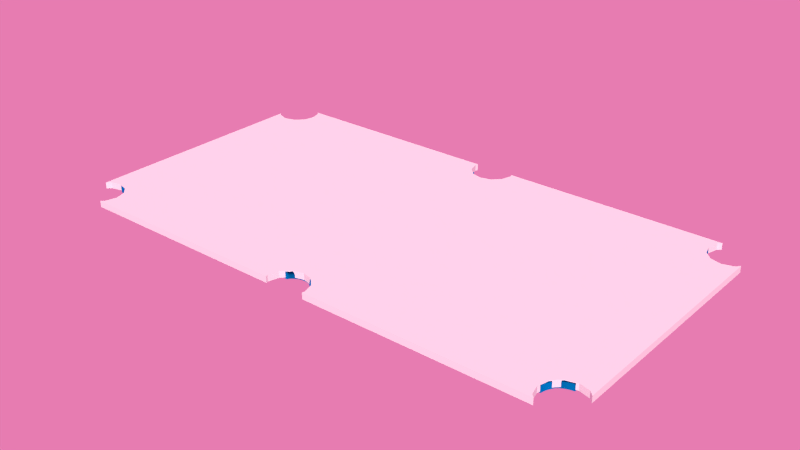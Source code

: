 # Source: tablebed.blend  (saved by Blender 2.70.0; exported with 4.5.12 LTS)
import bpy
from mathutils import Matrix  # noqa: F401  (used for matrix-valued properties, if any)

bpy.ops.wm.read_factory_settings(use_empty=True)
scene = bpy.context.scene
scene.name = 'Scene'

# ---- collections
col_collection_1 = bpy.data.collections.new('Collection 1'); scene.collection.children.link(col_collection_1)
col_collection_3 = bpy.data.collections.new('Collection 3'); scene.collection.children.link(col_collection_3)

# ---- materials (node trees are filled in below, after node groups)
mat_felt = bpy.data.materials.new('felt')
mat_felt.alpha_threshold = 0.0
mat_felt.roughness = 0.5
mat_felt.line_color = (0.0, 0.0, 0.0, 1.0)

# ---- material node trees
mat_felt.use_nodes = True; mat_felt.node_tree.nodes.clear()
_N = mat_felt.node_tree.nodes; _L = mat_felt.node_tree.links
n0 = _N.new('ShaderNodeOutputMaterial'); n0.name = 'Material Output'; n0.location = (300, 300)
n0.width = 120
n1 = _N.new('ShaderNodeBsdfSheen'); n1.name = 'Velvet BSDF'; n1.location = (100, 300)
n1.width = 150
n1.distribution = 'ASHIKHMIN'
n1.inputs[0].default_value = (0.0, 0.3084, 0.8, 1.0)
n1.inputs[1].default_value = 1.0
_L.new(n1.outputs[0], n0.inputs[0])
n0.is_active_output = True

# ---- world
world_world = bpy.data.worlds.new('World'); scene.world = world_world
world_world.use_nodes = True; world_world.node_tree.nodes.clear()
_N = world_world.node_tree.nodes; _L = world_world.node_tree.links
n0 = _N.new('ShaderNodeOutputWorld'); n0.name = 'World Output'; n0.location = (300, 300)
n0.width = 120
n1 = _N.new('ShaderNodeBackground'); n1.name = 'Background'; n1.location = (10, 300)
n1.width = 150
n2 = _N.new('ShaderNodeTexEnvironment'); n2.name = 'Environment Texture'; n2.location = (-480, 325)
n2.width = 150
n3 = _N.new('ShaderNodeHueSaturation'); n3.name = 'Hue Saturation Value'; n3.location = (-225, 297)
n3.inputs[0].default_value = 0.6
n3.inputs[1].default_value = 0.748
n3.inputs[2].default_value = 0.8
_L.new(n1.outputs[0], n0.inputs[0])
_L.new(n2.outputs[0], n3.inputs[4])
_L.new(n3.outputs[0], n1.inputs[0])
n0.is_active_output = True
world_world.color = (0.05088, 0.05088, 0.05088)
world_world.use_sun_shadow = False
world_world.sun_shadow_jitter_overblur = 0.0
world_world.cycles.sampling_method = 'MANUAL'
world_world.cycles.sample_map_resolution = 256

# ---- meshes
me_plane_002 = bpy.data.meshes.new('Plane.002')
me_plane_002.from_pydata([(0.0606, 0.6114, 0.7659), (1.196, 0.0, 0.7659), (1.113, 0.6114, 0.7659), (1.141, 0.0, 0.7659), (1.196, 0.5301, 0.7659), (0.0169, 0.5791, 0.7659), (0.04956, 0.5951, 0.7659), (1.116, 0.59, 0.7659), (1.171, 0.0, 0.7659), (1.171, 0.5348, 0.7659), (1.157, 0.5402, 0.7659), (1.157, 0.0, 0.7659), (0.03373, 0.5853, 0.7659), (1.124, 0.5728, 0.7659), (1.187, 0.0, 0.7659), (1.187, 0.5306, 0.7659), (0.05869, 0.6046, 0.7659), (1.113, 0.6046, 0.7659), (1.113, 0.6046, 0.7341), (1.187, 0.5306, 0.7341), (1.124, 0.5728, 0.7341), (1.157, 0.5402, 0.7341), (1.171, 0.5348, 0.7341), (1.116, 0.59, 0.7341), (1.196, 0.5301, 0.7341), (1.113, 0.6114, 0.7341), (1.196, 0.0, 0.7341), (0.0606, 0.6114, 0.7341), (1.116, 0.59, 0.7659), (1.113, 0.6046, 0.7659), (1.113, 0.6114, 0.7659), (1.187, 0.5306, 0.7659), (1.171, 0.5348, 0.7659), (1.196, 0.5301, 0.7659), (1.124, 0.5728, 0.7659), (1.157, 0.5402, 0.7659), (1.196, 0.0, 0.7659), (0.0606, 0.6114, 0.7659), (1.196, 0.524, 0.7659), (1.141, 0.5412, 0.7659), (1.171, 0.5283, 0.7659), (1.157, 0.5338, 0.7659), (1.187, 0.5245, 0.7659), (1.196, 0.524, 0.7341), (1.196, 0.524, 0.7659), (1.103, 0.6114, 0.7659), (1.124, 0.557, 0.7659), (1.107, 0.59, 0.7659), (1.114, 0.5728, 0.7659), (1.103, 0.6046, 0.7659), (1.103, 0.6114, 0.7341), (1.103, 0.6114, 0.7659), (1.132, 0.5593, 0.7659), (1.132, 0.5593, 0.7341), (1.132, 0.5593, 0.7659), (1.146, 0.5467, 0.7659), (1.146, 0.5467, 0.7341), (1.146, 0.5467, 0.7659), (1.137, 0.554, 0.7659), (1.137, 0.554, 0.7659), (1.137, 0.554, 0.7341), (1.131, 0.5485, 0.7659), (1.131, 0.0, 0.7659), (0.0, 0.5774, 0.7659), (0.0, 0.5774, 0.7341), (0.05869, 0.6046, 0.7341), (0.03373, 0.5853, 0.7341), (0.04956, 0.5951, 0.7341), (0.0169, 0.5791, 0.7341), (0.08475, 0.6114, 0.7659), (0.02393, 0.5678, 0.7659), (0.06578, 0.5857, 0.7659), (0.04718, 0.5756, 0.7659), (0.07676, 0.5994, 0.7659), (0.08475, 0.6114, 0.7341), (0.08475, 0.6114, 0.7659), (0.0, 0.5653, 0.7659), (0.0, 0.0, 0.7659), (0.06841, 0.6114, 0.7659), (0.01917, 0.5754, 0.7659), (0.05481, 0.5921, 0.7659), (0.03808, 0.5821, 0.7659), (0.06454, 0.6029, 0.7659), (0.06841, 0.6114, 0.7341), (0.06841, 0.6114, 0.7659), (0.0, 0.5735, 0.7659)], [], [(7, 28, 29, 17), (28, 23, 18, 29), (17, 29, 30, 2), (29, 18, 25, 30), (15, 31, 32, 9), (31, 19, 22, 32), (4, 33, 31, 15), (33, 24, 19, 31), (13, 34, 28, 7), (34, 20, 23, 28), (9, 32, 35, 10), (32, 22, 21, 35), (10, 41, 40, 9), (41, 11, 8, 40), (39, 3, 11, 41), (15, 42, 38, 4), (42, 14, 1, 38), (9, 40, 42, 15), (40, 8, 14, 42), (36, 44, 38, 1), (44, 33, 4, 38), (26, 43, 44, 36), (43, 24, 33, 44), (7, 47, 48, 13), (49, 17, 2, 45), (47, 7, 17, 49), (45, 2, 30, 51), (25, 50, 51, 30), (34, 13, 54, 52), (20, 34, 52, 53), (10, 35, 55, 57), (35, 21, 56, 55), (10, 57, 39, 41), (13, 48, 46, 54), (54, 59, 58, 52), (59, 57, 55, 58), (52, 58, 60, 53), (58, 55, 56, 60), (57, 59, 61, 39), (59, 54, 46, 61), (39, 61, 62, 3), (63, 5, 68, 64), (6, 16, 65, 67), (12, 6, 67, 66), (5, 12, 66, 68), (0, 27, 65, 16), (48, 72, 70, 46), (47, 71, 72, 48), (45, 69, 73, 49), (71, 47, 49, 73), (69, 45, 51, 75), (50, 74, 75, 51), (46, 70, 76, 61), (61, 76, 77, 62), (72, 81, 79, 70), (81, 12, 5, 79), (71, 80, 81, 72), (80, 6, 12, 81), (69, 78, 82, 73), (78, 0, 16, 82), (6, 80, 82, 16), (80, 71, 73, 82), (0, 78, 84, 37), (78, 69, 75, 84), (74, 83, 84, 75), (83, 27, 37, 84), (70, 79, 85, 76), (79, 5, 63, 85)])
me_plane_002.polygons.foreach_set('use_smooth', [True] * 68)
me_plane_002.materials.append(mat_felt)
me_plane_002.use_remesh_preserve_volume = False
me_plane_002.use_remesh_preserve_attributes = False
me_plane_002.use_mirror_vertex_groups = False
me_plane_002.update()
me_cube_005 = bpy.data.meshes.new('Cube.005')
me_cube_005.from_pydata([(-1.0, 0.8093, -1.0), (-1.0, -0.807, -1.0), (-1.0, -0.807, 1.0), (-1.0, 0.8093, 1.0), (-0.9862, 0.7838, -1.0), (-0.9473, 0.7645, -1.0), (-0.9084, 0.7838, -1.0), (-0.8799, 0.8365, -1.0), (-0.8695, 0.9084, -1.0), (-0.8799, 0.9803, -1.0), (-0.8905, 1.0, -1.0), (-0.07624, 1.0, -1.0), (-0.07909, 0.9804, -1.0), (-0.06866, 0.9084, -1.0), (-0.04018, 0.8558, -1.0), (-0.001266, 0.8365, -1.0), (0.03764, 0.8558, -1.0), (0.06613, 0.9084, -1.0), (0.07655, 0.9804, -1.0), (0.07371, 1.0, -1.0), (0.8902, 1.0, -1.0), (0.8783, 0.978, -1.0), (0.8679, 0.9061, -1.0), (0.8783, 0.8341, -1.0), (0.9068, 0.7815, -1.0), (0.9457, 0.7622, -1.0), (0.9847, 0.7815, -1.0), (1.0, 0.8099, -1.0), (1.0, -0.8099, -1.0), (0.9847, -0.7815, -1.0), (0.9457, -0.7622, -1.0), (0.9068, -0.7815, -1.0), (0.8783, -0.8341, -1.0), (0.8679, -0.9061, -1.0), (0.8783, -0.978, -1.0), (0.8902, -1.0, -1.0), (0.07423, -1.0, -1.0), (0.07655, -0.984, -1.0), (0.06613, -0.9121, -1.0), (0.03764, -0.8594, -1.0), (-0.001266, -0.8401, -1.0), (-0.04018, -0.8594, -1.0), (-0.06866, -0.9121, -1.0), (-0.07909, -0.984, -1.0), (-0.07677, -1.0, -1.0), (-0.8918, -1.0, -1.0), (-0.8799, -0.978, -1.0), (-0.8695, -0.9061, -1.0), (-0.8799, -0.8341, -1.0), (-0.9084, -0.7815, -1.0), (-0.9473, -0.7622, -1.0), (-0.9862, -0.7815, -1.0), (-0.9862, -0.7815, 1.0), (1.0, -0.8099, 1.0), (1.0, 0.8099, 1.0), (0.9847, 0.7815, 1.0), (0.9457, 0.7622, 1.0), (0.9068, 0.7815, 1.0), (0.8783, 0.8341, 1.0), (0.8679, 0.9061, 1.0), (0.8783, 0.978, 1.0), (0.8902, 1.0, 1.0), (0.07371, 1.0, 1.0), (0.07655, 0.9804, 1.0), (0.06613, 0.9084, 1.0), (0.03764, 0.8558, 1.0), (-0.001266, 0.8365, 1.0), (-0.04018, 0.8558, 1.0), (-0.06866, 0.9084, 1.0), (-0.07909, 0.9804, 1.0), (-0.07624, 1.0, 1.0), (-0.8905, 1.0, 1.0), (-0.8799, 0.9803, 1.0), (-0.8695, 0.9084, 1.0), (-0.8799, 0.8365, 1.0), (-0.9084, 0.7838, 1.0), (-0.9473, 0.7645, 1.0), (-0.9862, 0.7838, 1.0), (-0.9473, -0.7622, 1.0), (-0.9084, -0.7815, 1.0), (-0.8799, -0.8341, 1.0), (-0.8695, -0.9061, 1.0), (-0.8799, -0.978, 1.0), (-0.8918, -1.0, 1.0), (-0.07677, -1.0, 1.0), (-0.07909, -0.984, 1.0), (-0.06866, -0.9121, 1.0), (-0.04018, -0.8594, 1.0), (-0.001266, -0.8401, 1.0), (0.03764, -0.8594, 1.0), (0.06613, -0.9121, 1.0), (0.07655, -0.984, 1.0), (0.07423, -1.0, 1.0), (0.8902, -1.0, 1.0), (0.8783, -0.978, 1.0), (0.8679, -0.9061, 1.0), (0.8783, -0.8341, 1.0), (0.9068, -0.7815, 1.0), (0.9457, -0.7622, 1.0), (0.9847, -0.7815, 1.0)], [], [(0, 1, 2, 3), (1, 0, 4, 5, 6, 7, 8, 9, 10, 11, 12, 13, 14, 15, 16, 17, 18, 19, 20, 21, 22, 23, 24, 25, 26, 27, 28, 29, 30, 31, 32, 33, 34, 35, 36, 37, 38, 39, 40, 41, 42, 43, 44, 45, 46, 47, 48, 49, 50, 51), (52, 2, 1, 51), (53, 54, 55, 56, 57, 58, 59, 60, 61, 62, 63, 64, 65, 66, 67, 68, 69, 70, 71, 72, 73, 74, 75, 76, 77, 3, 2, 52, 78, 79, 80, 81, 82, 83, 84, 85, 86, 87, 88, 89, 90, 91, 92, 93, 94, 95, 96, 97, 98, 99), (71, 70, 11, 10), (12, 11, 70, 69), (13, 12, 69, 68), (14, 13, 68, 67), (15, 14, 67, 66), (16, 15, 66, 65), (17, 16, 65, 64), (18, 17, 64, 63), (63, 62, 19, 18), (20, 19, 62, 61), (21, 20, 61, 60), (22, 21, 60, 59), (23, 22, 59, 58), (24, 23, 58, 57), (25, 24, 57, 56), (26, 25, 56, 55), (55, 54, 27, 26), (28, 27, 54, 53), (29, 28, 53, 99), (30, 29, 99, 98), (31, 30, 98, 97), (32, 31, 97, 96), (33, 32, 96, 95), (34, 33, 95, 94), (94, 93, 35, 34), (93, 92, 36, 35), (37, 36, 92, 91), (38, 37, 91, 90), (39, 38, 90, 89), (40, 39, 89, 88), (41, 40, 88, 87), (42, 41, 87, 86), (43, 42, 86, 85), (85, 84, 44, 43), (45, 44, 84, 83), (46, 45, 83, 82), (47, 46, 82, 81), (48, 47, 81, 80), (49, 48, 80, 79), (50, 49, 79, 78), (51, 50, 78, 52), (72, 71, 10, 9), (9, 8, 73, 72), (8, 7, 74, 73), (7, 6, 75, 74), (6, 5, 76, 75), (5, 4, 77, 76), (4, 0, 3, 77)])
me_cube_005.use_remesh_preserve_volume = False
me_cube_005.use_remesh_preserve_attributes = False
me_cube_005.use_mirror_vertex_groups = False
me_cube_005.update()

# ---- objects
ob_tablebed = bpy.data.objects.new('tableBed', me_plane_002)
ob_ucx_tablebed = bpy.data.objects.new('UCX_tableBed', me_cube_005)

# ---- transforms, parenting, visibility, modifiers, constraints
ob_tablebed.location = (0.0, 0.0, 0.0)
ob_tablebed.lineart.crease_threshold = 0.0
_m = ob_tablebed.modifiers.new('Mirror', 'MIRROR')
_m.use_axis = (True, True, False)
_m = ob_tablebed.modifiers.new('Subsurf', 'SUBSURF')
_m.uv_smooth = 'PRESERVE_CORNERS'
_m.quality = 1
_m.render_levels = 1
_m.show_only_control_edges = False
ob_ucx_tablebed.location = (0.001899, -7.072e-05, 0.7543)
ob_ucx_tablebed.scale = (1.273, 0.6884, 0.01499)
ob_ucx_tablebed.lineart.crease_threshold = 0.0

# ---- collection membership
col_collection_1.objects.link(ob_tablebed)
col_collection_3.objects.link(ob_ucx_tablebed)

# ---- scene / render settings (as saved in the file)
scene.frame_start = 1; scene.frame_end = 1; scene.frame_set(2)
scene.render.engine = 'CYCLES'
scene.render.image_settings.color_mode = 'RGB'
scene.render.image_settings.compression = 90
scene.render.dither_intensity = 0.0
scene.render.bake_margin = 2
scene.render.bake_bias = 0.0
scene.cycles.use_denoising = False
scene.cycles.samples = 50
scene.cycles.sampling_pattern = 'TABULATED_SOBOL'
scene.cycles.light_sampling_threshold = 0.0
scene.cycles.use_adaptive_sampling = False
scene.cycles.use_light_tree = False
scene.cycles.caustics_reflective = False
scene.cycles.caustics_refractive = False
scene.cycles.blur_glossy = 0.0
scene.cycles.max_bounces = 11
scene.cycles.volume_bounces = 1
scene.cycles.pixel_filter_type = 'GAUSSIAN'
scene.cycles.sample_clamp_indirect = 0.0
scene.view_settings.view_transform = 'Standard'
bpy.context.view_layer.update()

# ---- added for rendering (the .blend has no active camera and no usable light): camera, sun
cam_auto = bpy.data.cameras.new('AutoCamera')
cam_auto.lens = 50.0
cam_auto.sensor_width = 36.0
cam_auto.clip_end = 1000.0
ob_auto_camera = bpy.data.objects.new('AutoCamera', cam_auto)
scene.collection.objects.link(ob_auto_camera)
ob_auto_camera.location = (2.67974, -3.21348, 2.89394)
ob_auto_camera.rotation_euler = (1.09748, -7.21219e-08, 0.694738)
scene.camera = ob_auto_camera
light_auto_sun = bpy.data.lights.new('AutoSun', 'SUN')
light_auto_sun.energy = 3.0
light_auto_sun.angle = 0.0523599
ob_auto_sun = bpy.data.objects.new('AutoSun', light_auto_sun)
scene.collection.objects.link(ob_auto_sun)
ob_auto_sun.rotation_euler = (0.872665, 0.174533, 0.523599)
bpy.context.view_layer.update()
